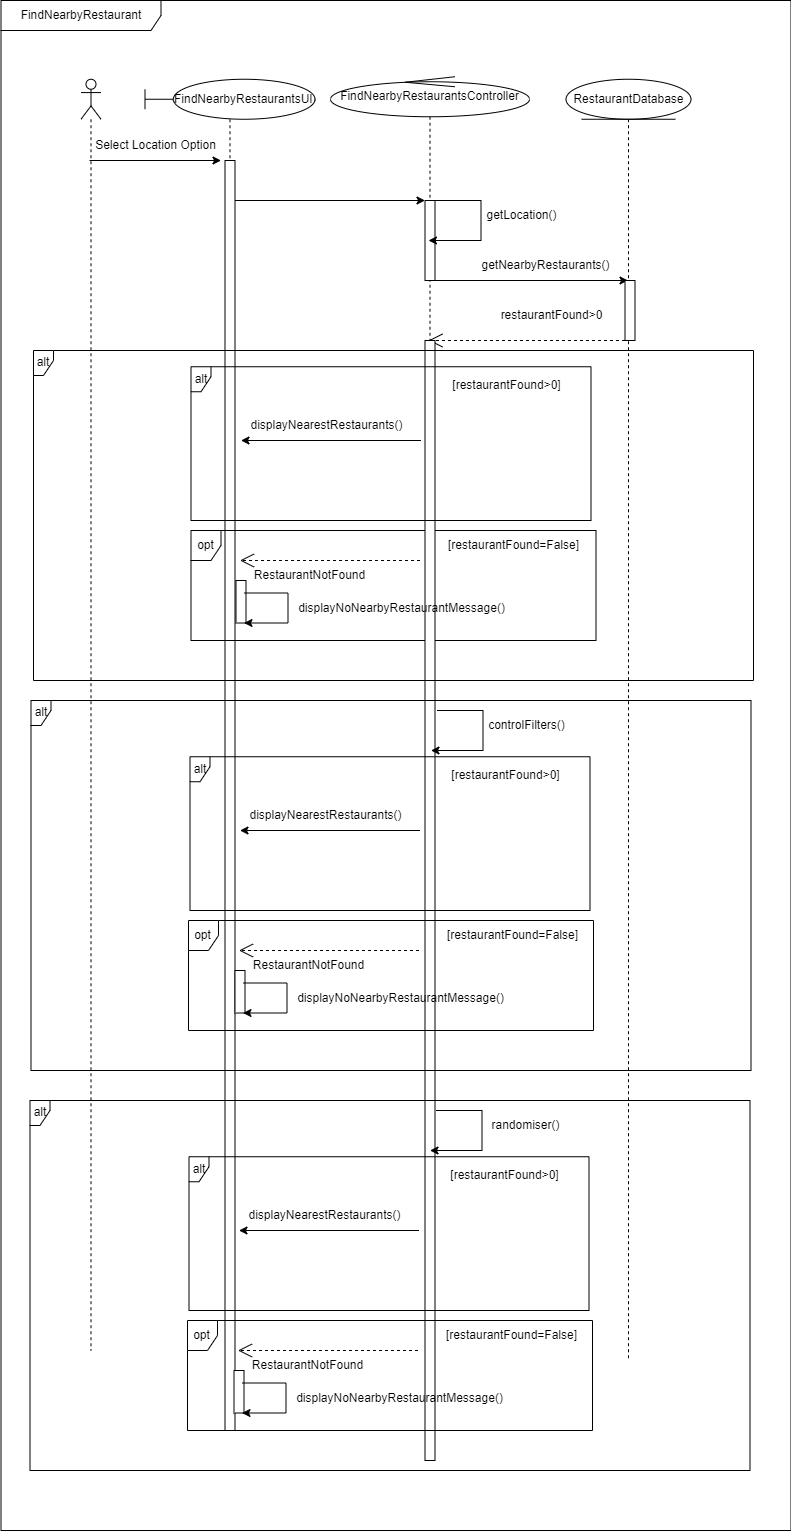

The diagram above was exported from draw.io. Its source (the exported page's mxGraphModel, read from the mxfile embedded in the PNG):
<mxGraphModel dx="2442" dy="-1208" grid="1" gridSize="10" guides="1" tooltips="1" connect="1" arrows="1" fold="1" page="1" pageScale="1" pageWidth="827" pageHeight="1169" math="0" shadow="0">
  <root>
    <mxCell id="0" />
    <mxCell id="1" parent="0" />
    <mxCell id="QZttei4YbgRDa-8rRqw7-1" value="FindNearbyRestaurant" style="shape=umlFrame;whiteSpace=wrap;html=1;pointerEvents=0;width=160;height=30;" vertex="1" parent="1">
      <mxGeometry x="12.5" y="2750" width="790" height="1530" as="geometry" />
    </mxCell>
    <mxCell id="QZttei4YbgRDa-8rRqw7-2" value="" style="shape=umlLifeline;perimeter=lifelinePerimeter;whiteSpace=wrap;html=1;container=1;dropTarget=0;collapsible=0;recursiveResize=0;outlineConnect=0;portConstraint=eastwest;newEdgeStyle={&quot;edgeStyle&quot;:&quot;elbowEdgeStyle&quot;,&quot;elbow&quot;:&quot;vertical&quot;,&quot;curved&quot;:0,&quot;rounded&quot;:0};participant=umlActor;" vertex="1" parent="1">
      <mxGeometry x="92.5" y="2828.75" width="20" height="1271.25" as="geometry" />
    </mxCell>
    <mxCell id="QZttei4YbgRDa-8rRqw7-3" value="&lt;span style=&quot;white-space: pre;&quot;&gt;&#09;&lt;/span&gt;FindNearbyRestaurantsUI" style="shape=umlLifeline;perimeter=lifelinePerimeter;whiteSpace=wrap;html=1;container=1;dropTarget=0;collapsible=0;recursiveResize=0;outlineConnect=0;portConstraint=eastwest;newEdgeStyle={&quot;edgeStyle&quot;:&quot;elbowEdgeStyle&quot;,&quot;elbow&quot;:&quot;vertical&quot;,&quot;curved&quot;:0,&quot;rounded&quot;:0};participant=umlBoundary;align=center;" vertex="1" parent="1">
      <mxGeometry x="156.5" y="2828.75" width="170" height="1271.25" as="geometry" />
    </mxCell>
    <mxCell id="QZttei4YbgRDa-8rRqw7-4" value="&lt;div style=&quot;&quot;&gt;FindNearbyRestaurantsController&lt;br&gt;&lt;/div&gt;" style="shape=umlLifeline;perimeter=lifelinePerimeter;whiteSpace=wrap;html=1;container=1;dropTarget=0;collapsible=0;recursiveResize=0;outlineConnect=0;portConstraint=eastwest;newEdgeStyle={&quot;edgeStyle&quot;:&quot;elbowEdgeStyle&quot;,&quot;elbow&quot;:&quot;vertical&quot;,&quot;curved&quot;:0,&quot;rounded&quot;:0};participant=umlControl;align=center;" vertex="1" parent="1">
      <mxGeometry x="342" y="2826.25" width="199" height="1293.75" as="geometry" />
    </mxCell>
    <mxCell id="QZttei4YbgRDa-8rRqw7-5" value="RestaurantDatabase" style="shape=umlLifeline;perimeter=lifelinePerimeter;whiteSpace=wrap;html=1;container=1;dropTarget=0;collapsible=0;recursiveResize=0;outlineConnect=0;portConstraint=eastwest;newEdgeStyle={&quot;edgeStyle&quot;:&quot;elbowEdgeStyle&quot;,&quot;elbow&quot;:&quot;vertical&quot;,&quot;curved&quot;:0,&quot;rounded&quot;:0};participant=umlEntity;" vertex="1" parent="1">
      <mxGeometry x="577.5" y="2828.75" width="125" height="1281.25" as="geometry" />
    </mxCell>
    <mxCell id="QZttei4YbgRDa-8rRqw7-6" value="" style="endArrow=classic;html=1;rounded=0;" edge="1" parent="1" source="QZttei4YbgRDa-8rRqw7-2">
      <mxGeometry width="50" height="50" relative="1" as="geometry">
        <mxPoint x="112.5" y="2910" as="sourcePoint" />
        <mxPoint x="232.5" y="2910" as="targetPoint" />
        <Array as="points">
          <mxPoint x="162.5" y="2910" />
        </Array>
      </mxGeometry>
    </mxCell>
    <mxCell id="QZttei4YbgRDa-8rRqw7-7" value="" style="endArrow=classic;html=1;rounded=0;entryX=0;entryY=0;entryDx=0;entryDy=0;" edge="1" parent="1" source="QZttei4YbgRDa-8rRqw7-3" target="QZttei4YbgRDa-8rRqw7-12">
      <mxGeometry width="50" height="50" relative="1" as="geometry">
        <mxPoint x="242.5" y="2950" as="sourcePoint" />
        <mxPoint x="373.5" y="2950" as="targetPoint" />
        <Array as="points">
          <mxPoint x="303.5" y="2950" />
        </Array>
      </mxGeometry>
    </mxCell>
    <mxCell id="QZttei4YbgRDa-8rRqw7-8" value="" style="endArrow=classic;html=1;rounded=0;exitX=0.25;exitY=1;exitDx=0;exitDy=0;" edge="1" parent="1" source="QZttei4YbgRDa-8rRqw7-12" target="QZttei4YbgRDa-8rRqw7-5">
      <mxGeometry width="50" height="50" relative="1" as="geometry">
        <mxPoint x="432.5" y="3030" as="sourcePoint" />
        <mxPoint x="622.5" y="3030" as="targetPoint" />
        <Array as="points" />
      </mxGeometry>
    </mxCell>
    <mxCell id="QZttei4YbgRDa-8rRqw7-9" value="Select Location Option" style="text;html=1;align=center;verticalAlign=middle;resizable=0;points=[];autosize=1;strokeColor=none;fillColor=none;fontSize=12;" vertex="1" parent="1">
      <mxGeometry x="96.5" y="2880" width="140" height="30" as="geometry" />
    </mxCell>
    <mxCell id="QZttei4YbgRDa-8rRqw7-10" value="" style="rounded=0;whiteSpace=wrap;html=1;fontSize=12;" vertex="1" parent="1">
      <mxGeometry x="236.5" y="2910" width="10" height="1270" as="geometry" />
    </mxCell>
    <mxCell id="QZttei4YbgRDa-8rRqw7-11" value="opt" style="shape=umlFrame;whiteSpace=wrap;html=1;pointerEvents=0;width=30;height=30;" vertex="1" parent="1">
      <mxGeometry x="202.5" y="3280" width="405" height="110" as="geometry" />
    </mxCell>
    <mxCell id="QZttei4YbgRDa-8rRqw7-12" value="" style="rounded=0;whiteSpace=wrap;html=1;fontSize=12;" vertex="1" parent="1">
      <mxGeometry x="436.5" y="2950" width="10" height="80" as="geometry" />
    </mxCell>
    <mxCell id="QZttei4YbgRDa-8rRqw7-13" value="" style="rounded=0;whiteSpace=wrap;html=1;fontSize=12;" vertex="1" parent="1">
      <mxGeometry x="636.5" y="3030" width="10" height="60" as="geometry" />
    </mxCell>
    <mxCell id="QZttei4YbgRDa-8rRqw7-14" value="" style="endArrow=open;endSize=12;dashed=1;html=1;rounded=0;fontSize=12;exitX=0;exitY=1;exitDx=0;exitDy=0;" edge="1" parent="1" source="QZttei4YbgRDa-8rRqw7-13" target="QZttei4YbgRDa-8rRqw7-4">
      <mxGeometry x="0.017" y="-10" width="160" relative="1" as="geometry">
        <mxPoint x="622.5" y="3110" as="sourcePoint" />
        <mxPoint x="445.5" y="3110" as="targetPoint" />
        <Array as="points">
          <mxPoint x="512.5" y="3090" />
        </Array>
        <mxPoint as="offset" />
      </mxGeometry>
    </mxCell>
    <mxCell id="QZttei4YbgRDa-8rRqw7-15" value="" style="endArrow=classic;html=1;rounded=0;exitX=1;exitY=0;exitDx=0;exitDy=0;" edge="1" parent="1" source="QZttei4YbgRDa-8rRqw7-12" target="QZttei4YbgRDa-8rRqw7-4">
      <mxGeometry width="50" height="50" relative="1" as="geometry">
        <mxPoint x="752.5" y="2980" as="sourcePoint" />
        <mxPoint x="532.5" y="2950" as="targetPoint" />
        <Array as="points">
          <mxPoint x="492.5" y="2950" />
          <mxPoint x="492.5" y="2990" />
        </Array>
      </mxGeometry>
    </mxCell>
    <mxCell id="QZttei4YbgRDa-8rRqw7-16" value="getLocation()" style="text;html=1;align=center;verticalAlign=middle;resizable=0;points=[];autosize=1;strokeColor=none;fillColor=none;fontSize=12;" vertex="1" parent="1">
      <mxGeometry x="487.5" y="2950" width="90" height="30" as="geometry" />
    </mxCell>
    <mxCell id="QZttei4YbgRDa-8rRqw7-17" value="getNearbyRestaurants()" style="text;html=1;align=center;verticalAlign=middle;resizable=0;points=[];autosize=1;strokeColor=none;fillColor=none;fontSize=12;" vertex="1" parent="1">
      <mxGeometry x="481.5" y="3000" width="150" height="30" as="geometry" />
    </mxCell>
    <mxCell id="QZttei4YbgRDa-8rRqw7-18" value="restaurantFound&amp;gt;0" style="text;html=1;align=center;verticalAlign=middle;resizable=0;points=[];autosize=1;strokeColor=none;fillColor=none;fontSize=12;" vertex="1" parent="1">
      <mxGeometry x="497.5" y="3050" width="130" height="30" as="geometry" />
    </mxCell>
    <mxCell id="QZttei4YbgRDa-8rRqw7-19" value="[restaurantFound&amp;gt;0]" style="text;html=1;align=center;verticalAlign=middle;resizable=0;points=[];autosize=1;strokeColor=none;fillColor=none;fontSize=12;" vertex="1" parent="1">
      <mxGeometry x="452.5" y="3120" width="130" height="30" as="geometry" />
    </mxCell>
    <mxCell id="QZttei4YbgRDa-8rRqw7-20" value="" style="rounded=0;whiteSpace=wrap;html=1;fontSize=12;" vertex="1" parent="1">
      <mxGeometry x="436.5" y="3090" width="10" height="1120" as="geometry" />
    </mxCell>
    <mxCell id="QZttei4YbgRDa-8rRqw7-21" value="" style="endArrow=classic;html=1;rounded=0;" edge="1" parent="1">
      <mxGeometry width="50" height="50" relative="1" as="geometry">
        <mxPoint x="432.5" y="3190" as="sourcePoint" />
        <mxPoint x="252.5" y="3190" as="targetPoint" />
        <Array as="points" />
      </mxGeometry>
    </mxCell>
    <mxCell id="QZttei4YbgRDa-8rRqw7-22" value="displayNearestRestaurants()" style="text;html=1;align=center;verticalAlign=middle;resizable=0;points=[];autosize=1;strokeColor=none;fillColor=none;fontSize=12;" vertex="1" parent="1">
      <mxGeometry x="247.5" y="3160" width="180" height="30" as="geometry" />
    </mxCell>
    <mxCell id="QZttei4YbgRDa-8rRqw7-23" value="RestaurantNotFound" style="text;html=1;align=center;verticalAlign=middle;resizable=0;points=[];autosize=1;strokeColor=none;fillColor=none;fontSize=12;" vertex="1" parent="1">
      <mxGeometry x="255.5" y="3310" width="130" height="30" as="geometry" />
    </mxCell>
    <mxCell id="QZttei4YbgRDa-8rRqw7-24" value="" style="rounded=0;whiteSpace=wrap;html=1;fontSize=12;" vertex="1" parent="1">
      <mxGeometry x="247.5" y="3330" width="10" height="42.5" as="geometry" />
    </mxCell>
    <mxCell id="QZttei4YbgRDa-8rRqw7-25" value="" style="endArrow=classic;html=1;rounded=0;" edge="1" parent="1">
      <mxGeometry width="50" height="50" relative="1" as="geometry">
        <mxPoint x="255.5" y="3342.5" as="sourcePoint" />
        <mxPoint x="255.5" y="3372.5" as="targetPoint" />
        <Array as="points">
          <mxPoint x="299.5" y="3342.5" />
          <mxPoint x="299.5" y="3372.5" />
        </Array>
      </mxGeometry>
    </mxCell>
    <mxCell id="QZttei4YbgRDa-8rRqw7-26" value="" style="endArrow=open;endSize=12;dashed=1;html=1;rounded=0;fontSize=12;" edge="1" parent="1">
      <mxGeometry x="0.017" y="-10" width="160" relative="1" as="geometry">
        <mxPoint x="431.5" y="3310" as="sourcePoint" />
        <mxPoint x="251.5" y="3310" as="targetPoint" />
        <Array as="points">
          <mxPoint x="301.5" y="3310" />
        </Array>
        <mxPoint as="offset" />
      </mxGeometry>
    </mxCell>
    <mxCell id="QZttei4YbgRDa-8rRqw7-27" value="[restaurantFound=False]" style="text;html=1;align=center;verticalAlign=middle;resizable=0;points=[];autosize=1;strokeColor=none;fillColor=none;fontSize=12;" vertex="1" parent="1">
      <mxGeometry x="450" y="3280" width="150" height="30" as="geometry" />
    </mxCell>
    <mxCell id="QZttei4YbgRDa-8rRqw7-28" value="alt" style="shape=umlFrame;whiteSpace=wrap;html=1;pointerEvents=0;width=20;height=25;" vertex="1" parent="1">
      <mxGeometry x="202.5" y="3116.25" width="400" height="153.75" as="geometry" />
    </mxCell>
    <mxCell id="QZttei4YbgRDa-8rRqw7-29" value="displayNoNearbyRestaurantMessage()" style="text;html=1;align=center;verticalAlign=middle;resizable=0;points=[];autosize=1;strokeColor=none;fillColor=none;fontSize=12;" vertex="1" parent="1">
      <mxGeometry x="297.5" y="3342.5" width="230" height="30" as="geometry" />
    </mxCell>
    <mxCell id="QZttei4YbgRDa-8rRqw7-30" value="alt" style="shape=umlFrame;whiteSpace=wrap;html=1;pointerEvents=0;width=20;height=25;" vertex="1" parent="1">
      <mxGeometry x="42.5" y="3450" width="720" height="370" as="geometry" />
    </mxCell>
    <mxCell id="QZttei4YbgRDa-8rRqw7-31" value="alt" style="shape=umlFrame;whiteSpace=wrap;html=1;pointerEvents=0;width=20;height=25;" vertex="1" parent="1">
      <mxGeometry x="45" y="3100" width="720" height="330" as="geometry" />
    </mxCell>
    <mxCell id="QZttei4YbgRDa-8rRqw7-32" value="" style="endArrow=classic;html=1;rounded=0;exitX=1;exitY=0;exitDx=0;exitDy=0;" edge="1" parent="1">
      <mxGeometry width="50" height="50" relative="1" as="geometry">
        <mxPoint x="448.5" y="3460" as="sourcePoint" />
        <mxPoint x="442.5" y="3500" as="targetPoint" />
        <Array as="points">
          <mxPoint x="494.5" y="3460" />
          <mxPoint x="494.5" y="3500" />
        </Array>
      </mxGeometry>
    </mxCell>
    <mxCell id="QZttei4YbgRDa-8rRqw7-33" value="controlFilters()" style="text;html=1;align=center;verticalAlign=middle;resizable=0;points=[];autosize=1;strokeColor=none;fillColor=none;fontSize=12;" vertex="1" parent="1">
      <mxGeometry x="487.5" y="3460" width="100" height="30" as="geometry" />
    </mxCell>
    <mxCell id="QZttei4YbgRDa-8rRqw7-34" value="" style="endArrow=classic;html=1;rounded=0;" edge="1" parent="1">
      <mxGeometry width="50" height="50" relative="1" as="geometry">
        <mxPoint x="431.5" y="3580" as="sourcePoint" />
        <mxPoint x="251.5" y="3580" as="targetPoint" />
        <Array as="points" />
      </mxGeometry>
    </mxCell>
    <mxCell id="QZttei4YbgRDa-8rRqw7-35" value="[restaurantFound&amp;gt;0]" style="text;html=1;align=center;verticalAlign=middle;resizable=0;points=[];autosize=1;strokeColor=none;fillColor=none;fontSize=12;" vertex="1" parent="1">
      <mxGeometry x="451.5" y="3510" width="130" height="30" as="geometry" />
    </mxCell>
    <mxCell id="QZttei4YbgRDa-8rRqw7-36" value="displayNearestRestaurants()" style="text;html=1;align=center;verticalAlign=middle;resizable=0;points=[];autosize=1;strokeColor=none;fillColor=none;fontSize=12;" vertex="1" parent="1">
      <mxGeometry x="246.5" y="3550" width="180" height="30" as="geometry" />
    </mxCell>
    <mxCell id="QZttei4YbgRDa-8rRqw7-37" value="RestaurantNotFound" style="text;html=1;align=center;verticalAlign=middle;resizable=0;points=[];autosize=1;strokeColor=none;fillColor=none;fontSize=12;" vertex="1" parent="1">
      <mxGeometry x="254.5" y="3700" width="130" height="30" as="geometry" />
    </mxCell>
    <mxCell id="QZttei4YbgRDa-8rRqw7-38" value="" style="rounded=0;whiteSpace=wrap;html=1;fontSize=12;" vertex="1" parent="1">
      <mxGeometry x="246.5" y="3720" width="10" height="42.5" as="geometry" />
    </mxCell>
    <mxCell id="QZttei4YbgRDa-8rRqw7-39" value="" style="endArrow=classic;html=1;rounded=0;" edge="1" parent="1">
      <mxGeometry width="50" height="50" relative="1" as="geometry">
        <mxPoint x="254.5" y="3732.5" as="sourcePoint" />
        <mxPoint x="254.5" y="3762.5" as="targetPoint" />
        <Array as="points">
          <mxPoint x="298.5" y="3732.5" />
          <mxPoint x="298.5" y="3762.5" />
        </Array>
      </mxGeometry>
    </mxCell>
    <mxCell id="QZttei4YbgRDa-8rRqw7-40" value="" style="endArrow=open;endSize=12;dashed=1;html=1;rounded=0;fontSize=12;" edge="1" parent="1">
      <mxGeometry x="0.017" y="-10" width="160" relative="1" as="geometry">
        <mxPoint x="430.5" y="3700" as="sourcePoint" />
        <mxPoint x="250.5" y="3700" as="targetPoint" />
        <Array as="points">
          <mxPoint x="300.5" y="3700" />
        </Array>
        <mxPoint as="offset" />
      </mxGeometry>
    </mxCell>
    <mxCell id="QZttei4YbgRDa-8rRqw7-41" value="[restaurantFound=False]" style="text;html=1;align=center;verticalAlign=middle;resizable=0;points=[];autosize=1;strokeColor=none;fillColor=none;fontSize=12;" vertex="1" parent="1">
      <mxGeometry x="449" y="3670" width="150" height="30" as="geometry" />
    </mxCell>
    <mxCell id="QZttei4YbgRDa-8rRqw7-42" value="displayNoNearbyRestaurantMessage()" style="text;html=1;align=center;verticalAlign=middle;resizable=0;points=[];autosize=1;strokeColor=none;fillColor=none;fontSize=12;" vertex="1" parent="1">
      <mxGeometry x="296.5" y="3732.5" width="230" height="30" as="geometry" />
    </mxCell>
    <mxCell id="QZttei4YbgRDa-8rRqw7-43" value="alt" style="shape=umlFrame;whiteSpace=wrap;html=1;pointerEvents=0;width=20;height=25;" vertex="1" parent="1">
      <mxGeometry x="201.5" y="3506.25" width="400" height="153.75" as="geometry" />
    </mxCell>
    <mxCell id="QZttei4YbgRDa-8rRqw7-44" value="alt" style="shape=umlFrame;whiteSpace=wrap;html=1;pointerEvents=0;width=20;height=25;" vertex="1" parent="1">
      <mxGeometry x="41.5" y="3850" width="720" height="370" as="geometry" />
    </mxCell>
    <mxCell id="QZttei4YbgRDa-8rRqw7-45" value="" style="endArrow=classic;html=1;rounded=0;exitX=1;exitY=0;exitDx=0;exitDy=0;" edge="1" parent="1">
      <mxGeometry width="50" height="50" relative="1" as="geometry">
        <mxPoint x="447.5" y="3860" as="sourcePoint" />
        <mxPoint x="441.5" y="3900" as="targetPoint" />
        <Array as="points">
          <mxPoint x="493.5" y="3860" />
          <mxPoint x="493.5" y="3900" />
        </Array>
      </mxGeometry>
    </mxCell>
    <mxCell id="QZttei4YbgRDa-8rRqw7-46" value="randomiser()" style="text;html=1;align=center;verticalAlign=middle;resizable=0;points=[];autosize=1;strokeColor=none;fillColor=none;fontSize=12;" vertex="1" parent="1">
      <mxGeometry x="491.5" y="3860" width="90" height="30" as="geometry" />
    </mxCell>
    <mxCell id="QZttei4YbgRDa-8rRqw7-47" value="[restaurantFound&amp;gt;0]" style="text;html=1;align=center;verticalAlign=middle;resizable=0;points=[];autosize=1;strokeColor=none;fillColor=none;fontSize=12;" vertex="1" parent="1">
      <mxGeometry x="450.5" y="3910" width="130" height="30" as="geometry" />
    </mxCell>
    <mxCell id="QZttei4YbgRDa-8rRqw7-48" value="" style="endArrow=classic;html=1;rounded=0;" edge="1" parent="1">
      <mxGeometry width="50" height="50" relative="1" as="geometry">
        <mxPoint x="430.5" y="3980" as="sourcePoint" />
        <mxPoint x="250.5" y="3980" as="targetPoint" />
        <Array as="points" />
      </mxGeometry>
    </mxCell>
    <mxCell id="QZttei4YbgRDa-8rRqw7-49" value="displayNearestRestaurants()" style="text;html=1;align=center;verticalAlign=middle;resizable=0;points=[];autosize=1;strokeColor=none;fillColor=none;fontSize=12;" vertex="1" parent="1">
      <mxGeometry x="245.5" y="3950" width="180" height="30" as="geometry" />
    </mxCell>
    <mxCell id="QZttei4YbgRDa-8rRqw7-50" value="RestaurantNotFound" style="text;html=1;align=center;verticalAlign=middle;resizable=0;points=[];autosize=1;strokeColor=none;fillColor=none;fontSize=12;" vertex="1" parent="1">
      <mxGeometry x="253.5" y="4100" width="130" height="30" as="geometry" />
    </mxCell>
    <mxCell id="QZttei4YbgRDa-8rRqw7-51" value="" style="rounded=0;whiteSpace=wrap;html=1;fontSize=12;" vertex="1" parent="1">
      <mxGeometry x="245.5" y="4120" width="10" height="42.5" as="geometry" />
    </mxCell>
    <mxCell id="QZttei4YbgRDa-8rRqw7-52" value="" style="endArrow=classic;html=1;rounded=0;" edge="1" parent="1">
      <mxGeometry width="50" height="50" relative="1" as="geometry">
        <mxPoint x="253.5" y="4132.5" as="sourcePoint" />
        <mxPoint x="253.5" y="4162.5" as="targetPoint" />
        <Array as="points">
          <mxPoint x="297.5" y="4132.5" />
          <mxPoint x="297.5" y="4162.5" />
        </Array>
      </mxGeometry>
    </mxCell>
    <mxCell id="QZttei4YbgRDa-8rRqw7-53" value="" style="endArrow=open;endSize=12;dashed=1;html=1;rounded=0;fontSize=12;" edge="1" parent="1">
      <mxGeometry x="0.017" y="-10" width="160" relative="1" as="geometry">
        <mxPoint x="429.5" y="4100" as="sourcePoint" />
        <mxPoint x="249.5" y="4100" as="targetPoint" />
        <Array as="points">
          <mxPoint x="299.5" y="4100" />
        </Array>
        <mxPoint as="offset" />
      </mxGeometry>
    </mxCell>
    <mxCell id="QZttei4YbgRDa-8rRqw7-54" value="[restaurantFound=False]" style="text;html=1;align=center;verticalAlign=middle;resizable=0;points=[];autosize=1;strokeColor=none;fillColor=none;fontSize=12;" vertex="1" parent="1">
      <mxGeometry x="448" y="4070" width="150" height="30" as="geometry" />
    </mxCell>
    <mxCell id="QZttei4YbgRDa-8rRqw7-55" value="displayNoNearbyRestaurantMessage()" style="text;html=1;align=center;verticalAlign=middle;resizable=0;points=[];autosize=1;strokeColor=none;fillColor=none;fontSize=12;" vertex="1" parent="1">
      <mxGeometry x="295.5" y="4132.5" width="230" height="30" as="geometry" />
    </mxCell>
    <mxCell id="QZttei4YbgRDa-8rRqw7-56" value="alt" style="shape=umlFrame;whiteSpace=wrap;html=1;pointerEvents=0;width=20;height=25;" vertex="1" parent="1">
      <mxGeometry x="200.5" y="3906.25" width="400" height="153.75" as="geometry" />
    </mxCell>
    <mxCell id="QZttei4YbgRDa-8rRqw7-57" value="opt" style="shape=umlFrame;whiteSpace=wrap;html=1;pointerEvents=0;width=30;height=30;" vertex="1" parent="1">
      <mxGeometry x="199" y="4070" width="405" height="110" as="geometry" />
    </mxCell>
    <mxCell id="QZttei4YbgRDa-8rRqw7-58" value="opt" style="shape=umlFrame;whiteSpace=wrap;html=1;pointerEvents=0;width=30;height=30;" vertex="1" parent="1">
      <mxGeometry x="200" y="3670" width="405" height="110" as="geometry" />
    </mxCell>
  </root>
</mxGraphModel>